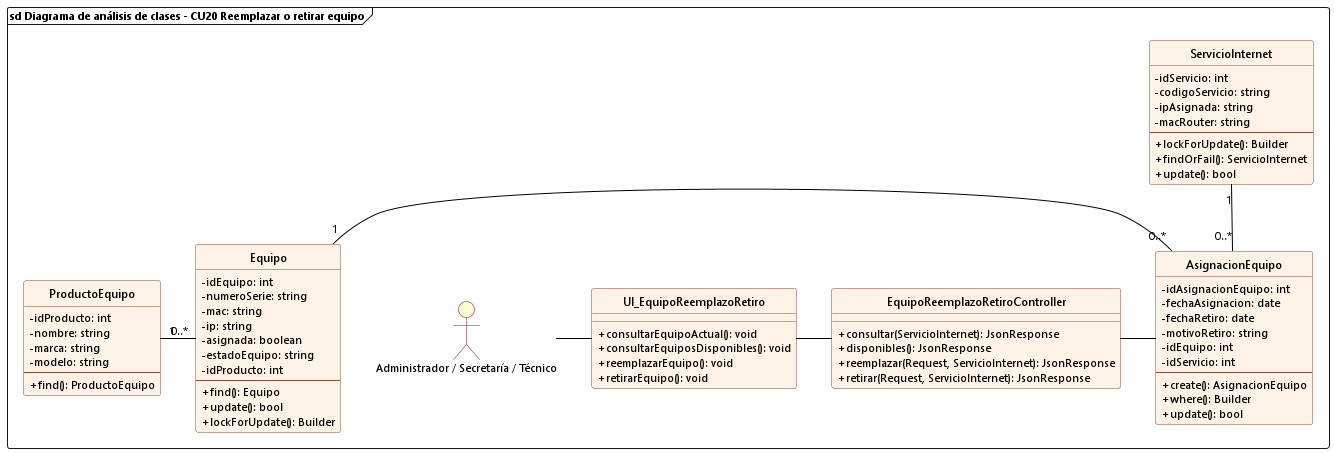

The diagram above was rendered by PlantUML. Its source (embedded in the PNG):
@startuml cu20_analisis_reemplazar_retirar_equipo
allowmixing

skinparam backgroundColor white
skinparam defaultFontName "Segoe UI"
skinparam defaultFontSize 11
skinparam classFontSize 12
skinparam classAttributeIconSize 0
hide circle

skinparam class {
    BackgroundColor #FFF2E6
    BorderColor #8A4B38
    RoundCorner 6
    HeaderBackgroundColor #FFF2E6
    ArrowColor black
}

skinparam actor {
    BackgroundColor #FEFECE
    BorderColor #A80036
}

frame "sd Diagrama de análisis de clases - CU20 Reemplazar o retirar equipo" {
    actor "Administrador / Secretaría / Técnico" as AdminActor

    class UI_EquipoReemplazoRetiro {
        + consultarEquipoActual(): void
        + consultarEquiposDisponibles(): void
        + reemplazarEquipo(): void
        + retirarEquipo(): void
    }

    class EquipoReemplazoRetiroController {
        + consultar(ServicioInternet): JsonResponse
        + disponibles(): JsonResponse
        + reemplazar(Request, ServicioInternet): JsonResponse
        + retirar(Request, ServicioInternet): JsonResponse
    }

    class AsignacionEquipo {
        - idAsignacionEquipo: int
        - fechaAsignacion: date
        - fechaRetiro: date
        - motivoRetiro: string
        - idEquipo: int
        - idServicio: int
        --
        + create(): AsignacionEquipo
        + where(): Builder
        + update(): bool
    }

    class Equipo {
        - idEquipo: int
        - numeroSerie: string
        - mac: string
        - ip: string
        - asignada: boolean
        - estadoEquipo: string
        - idProducto: int
        --
        + find(): Equipo
        + update(): bool
        + lockForUpdate(): Builder
    }

    class ProductoEquipo {
        - idProducto: int
        - nombre: string
        - marca: string
        - modelo: string
        --
        + find(): ProductoEquipo
    }

    class ServicioInternet {
        - idServicio: int
        - codigoServicio: string
        - ipAsignada: string
        - macRouter: string
        --
        + lockForUpdate(): Builder
        + findOrFail(): ServicioInternet
        + update(): bool
    }

    AdminActor -right- UI_EquipoReemplazoRetiro
    UI_EquipoReemplazoRetiro -right- EquipoReemplazoRetiroController
    EquipoReemplazoRetiroController -right- AsignacionEquipo

    ProductoEquipo "1" -right- "0..*" Equipo
    Equipo "1" -right- "0..*" AsignacionEquipo
    ServicioInternet "1" -down- "0..*" AsignacionEquipo
}
@enduml